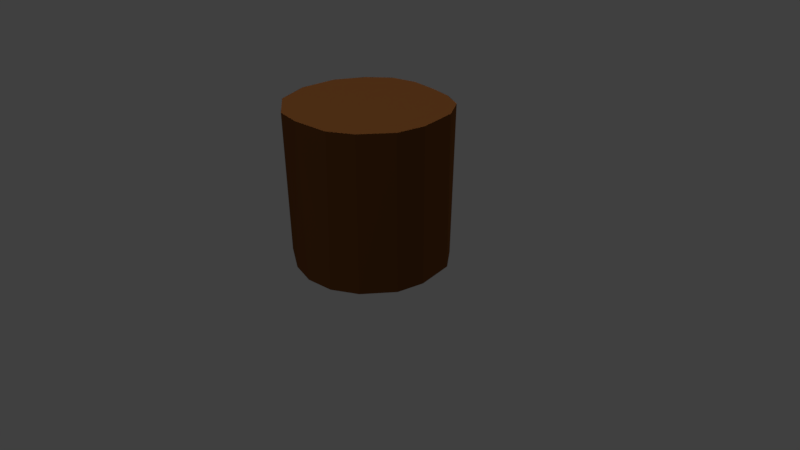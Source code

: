 # Source: Model_Tree_Trunk_002.blend  (saved by Blender 2.78.0; exported with 4.5.12 LTS)
import bpy
from mathutils import Matrix  # noqa: F401  (used for matrix-valued properties, if any)

bpy.ops.wm.read_factory_settings(use_empty=True)
scene = bpy.context.scene
scene.name = 'Scene'

# ---- collections
col_collection_1 = bpy.data.collections.new('Collection 1'); scene.collection.children.link(col_collection_1)

# ---- materials (node trees are filled in below, after node groups)
mat_material_001 = bpy.data.materials.new('Material.001')
mat_material_001.alpha_threshold = 0.0
mat_material_001.use_transparent_shadow = False
mat_material_001.roughness = 0.5
mat_material = bpy.data.materials.new('Material')
mat_material.alpha_threshold = 0.0
mat_material.use_transparent_shadow = False
mat_material.diffuse_color = (0.1845, 0.0676, 0.01883, 1.0)
mat_material.roughness = 0.5

# ---- material node trees

# ---- world
world_world = bpy.data.worlds.new('World'); scene.world = world_world
world_world.color = (0.05088, 0.05088, 0.05088)
world_world.use_sun_shadow = False
world_world.sun_shadow_jitter_overblur = 0.0
world_world.cycles.sampling_method = 'MANUAL'

# ---- cameras
cam_camera = bpy.data.cameras.new('Camera')
cam_camera.clip_end = 100.0
cam_camera.lens = 35.0
cam_camera.sensor_width = 32.0
cam_camera.sensor_height = 18.0
cam_camera.ortho_scale = 7.314
cam_camera.dof.focus_distance = 0.0
cam_camera.dof.aperture_fstop = 128.0

# ---- lights
light_point_003 = bpy.data.lights.new('Point.003', 'SUN')
light_point_003.transmission_factor = 0.0
light_point_003.angle = 0.1993
light_point_003.energy = 1.0
light_point_003.shadow_buffer_clip_start = 0.5
light_point_003.shadow_soft_size = 0.1
light_point_003.shadow_cascade_max_distance = 1000.0
light_point_002 = bpy.data.lights.new('Point.002', 'POINT')
light_point_002.transmission_factor = 0.0
light_point_002.energy = 100.0
light_point_002.shadow_buffer_clip_start = 0.5
light_point_002.shadow_soft_size = 0.1
light_point_002.shadow_maximum_resolution = 0.006
light_point_002.use_absolute_resolution = True
light_point_001 = bpy.data.lights.new('Point.001', 'POINT')
light_point_001.transmission_factor = 0.0
light_point_001.energy = 100.0
light_point_001.shadow_buffer_clip_start = 0.5
light_point_001.shadow_soft_size = 0.1
light_point_001.shadow_maximum_resolution = 0.006
light_point_001.use_absolute_resolution = True
light_point = bpy.data.lights.new('Point', 'POINT')
light_point.transmission_factor = 0.0
light_point.energy = 100.0
light_point.shadow_buffer_clip_start = 0.5
light_point.shadow_soft_size = 0.1
light_point.shadow_maximum_resolution = 0.006
light_point.use_absolute_resolution = True

# ---- meshes
me_sphere_002 = bpy.data.meshes.new('Sphere.002')
me_sphere_002.from_pydata([(0.1314, -0.3206, -0.07972), (0.236, -0.2602, -0.07972), (0.3269, -0.1393, -0.07972), (0.3477, -0.019, -0.07972), (0.3171, 0.1513, -0.07972), (0.2347, 0.2521, -0.07972), (0.1555, 0.299, -0.07986), (0.05315, 0.3207, -0.07987), (-0.07451, 0.3335, -0.07997), (-0.1814, 0.305, -0.07987), (-0.2657, 0.2249, -0.07988), (-0.3323, 0.1061, -0.0798), (-0.3371, -0.05792, -0.07972), (-0.2509, -0.217, -0.07972), (-0.1074, -0.3025, -0.07972), (0.01054, -0.3341, -0.07972), (0.1385, -0.3208, 0.5867), (0.2353, -0.2621, 0.5867), (0.3267, -0.1419, 0.5867), (0.3468, -0.01878, 0.5867), (0.3156, 0.1517, 0.5867), (0.2493, 0.2529, 0.5867), (0.1578, 0.2993, 0.5872), (0.05256, 0.3213, 0.5867), (-0.06759, 0.3337, 0.5867), (-0.1785, 0.3062, 0.5867), (-0.2645, 0.2254, 0.5871), (-0.3308, 0.1049, 0.5861), (-0.3371, -0.05782, 0.5857), (-0.2742, -0.2084, 0.5867), (-0.1372, -0.3155, 0.5867), (-0.02279, -0.3339, 0.5867)], [], [(1, 2, 18, 17), (2, 3, 19, 18), (3, 4, 20, 19), (4, 5, 21, 20), (5, 6, 22, 21), (6, 7, 23, 22), (7, 8, 24, 23), (8, 9, 25, 24), (9, 10, 26, 25), (10, 11, 27, 26), (11, 12, 28, 27), (12, 13, 29, 28), (13, 14, 30, 29), (14, 15, 31, 30), (31, 15, 0, 16), (0, 1, 17, 16), (0, 15, 14, 13, 12, 11, 10, 9, 8, 7, 6, 5, 4, 3, 2, 1), (30, 31, 16, 17, 18, 19, 20, 21, 22, 23, 24, 25, 26, 27, 28, 29)])
me_sphere_002.polygons.foreach_set('material_index', [1, 1, 1, 1, 1, 1, 1, 1, 1, 1, 1, 1, 1, 1, 1, 1, 1, 1])
_uv = me_sphere_002.uv_layers.new(name='UVMap')
_uv.uv.foreach_set('vector', [0.5512, 0.2163, 0.5445, 0.2134, 0.5918, 0.07482, 0.6067, 0.07898, 0.5445, 0.2134, 0.535, 0.2098, 0.5764, 0.07174, 0.5918, 0.07482, 0.6627, 0.3113, 0.6564, 0.302, 0.7728, 0.2144, 0.7803, 0.228, 0.6564, 0.302, 0.6507, 0.2941, 0.765, 0.2008, 0.7728, 0.2144, 0.6507, 0.2941, 0.6431, 0.2851, 0.7557, 0.1867, 0.765, 0.2008, 0.6431, 0.2851, 0.6372, 0.2774, 0.7461, 0.174, 0.7557, 0.1867, 0.6372, 0.2774, 0.6309, 0.2702, 0.7337, 0.1595, 0.7461, 0.174, 0.6309, 0.2702, 0.6236, 0.2637, 0.7187, 0.1465, 0.7337, 0.1595, 0.6236, 0.2637, 0.6133, 0.2552, 0.7054, 0.1357, 0.7187, 0.1465, 0.6133, 0.2552, 0.6009, 0.2473, 0.6951, 0.1277, 0.7054, 0.1357, 0.6009, 0.2473, 0.5928, 0.2392, 0.6796, 0.1102, 0.6951, 0.1277, 0.5928, 0.2392, 0.5837, 0.2333, 0.6619, 0.1045, 0.6796, 0.1102, 0.5837, 0.2333, 0.5757, 0.2285, 0.6509, 0.0981, 0.6619, 0.1045, 0.5757, 0.2285, 0.5678, 0.2242, 0.6367, 0.09051, 0.6509, 0.0981, 0.6367, 0.09051, 0.5678, 0.2242, 0.5587, 0.2198, 0.6218, 0.08396, 0.5587, 0.2198, 0.5512, 0.2163, 0.6067, 0.07898, 0.6218, 0.08396, 0.2877, 0.5215, 0.298, 0.5256, 0.3077, 0.5266, 0.3173, 0.5235, 0.3276, 0.5175, 0.226, 0.008337, 0.2358, 0.02227, 0.2487, 0.02912, 0.2585, 0.03203, 0.2687, 0.03261, 0.2787, 0.03005, 0.2901, 0.02279, 0.2966, 0.01362, 0.2662, 0.503, 0.2731, 0.513, 0.2795, 0.5179, 0.6509, 0.0981, 0.6367, 0.09051, 0.6218, 0.08396, 0.6067, 0.07898, 0.5918, 0.07482, 0.7803, 0.228, 0.7728, 0.2144, 0.765, 0.2008, 0.7557, 0.1867, 0.7461, 0.174, 0.7337, 0.1595, 0.7187, 0.1465, 0.7054, 0.1357, 0.6951, 0.1277, 0.6796, 0.1102, 0.6619, 0.1045])
me_sphere_002.materials.append(mat_material_001)
me_sphere_002.materials.append(mat_material)
me_sphere_002.use_remesh_preserve_volume = False
me_sphere_002.use_remesh_preserve_attributes = False
me_sphere_002.use_mirror_vertex_groups = False
me_sphere_002.update()

# ---- objects
ob_sphere_002 = bpy.data.objects.new('Sphere.002', me_sphere_002)
ob_point_003 = bpy.data.objects.new('Point.003', light_point_003)
ob_point_002 = bpy.data.objects.new('Point.002', light_point_002)
ob_point_001 = bpy.data.objects.new('Point.001', light_point_001)
ob_point = bpy.data.objects.new('Point', light_point)
ob_camera = bpy.data.objects.new('Camera', cam_camera)

# ---- transforms, parenting, visibility, modifiers, constraints
ob_sphere_002.location = (0.0, 0.0, 0.2648)
ob_sphere_002.scale = (3.0, 3.0, 3.0)
ob_sphere_002.lineart.crease_threshold = 0.0
ob_point_003.location = (0.4907, -8.366, 5.801)
ob_point_003.lineart.crease_threshold = 0.0
ob_point_002.location = (1.837, 8.907, 0.6975)
ob_point_002.hide_viewport = True
ob_point_002.lineart.crease_threshold = 0.0
ob_point_001.location = (-3.083, -13.15, 2.841)
ob_point_001.hide_viewport = True
ob_point_001.lineart.crease_threshold = 0.0
ob_point.location = (1.837, -5.581, 15.39)
ob_point.hide_viewport = True
ob_point.lineart.crease_threshold = 0.0
ob_camera.location = (7.481, -6.508, 5.344)
ob_camera.rotation_euler = (1.109, 0.0, 0.8149)
ob_camera.lock_rotations_4d = False
ob_camera.empty_display_type = 'ARROWS'
ob_camera.color = (0.0, 0.0, 0.0, 0.0)
ob_camera.display_type = 'WIRE'
ob_camera.lineart.crease_threshold = 0.0

# ---- collection membership
col_collection_1.objects.link(ob_sphere_002)
col_collection_1.objects.link(ob_point_003)
col_collection_1.objects.link(ob_point_002)
col_collection_1.objects.link(ob_point_001)
col_collection_1.objects.link(ob_point)
col_collection_1.objects.link(ob_camera)

# ---- scene / render settings (as saved in the file)
scene.camera = ob_camera
scene.frame_start = 1; scene.frame_end = 250; scene.frame_set(0)
scene.render.engine = 'BLENDER_EEVEE_NEXT'
scene.render.resolution_percentage = 50
scene.render.dither_intensity = 0.0
scene.cycles.use_denoising = False
scene.cycles.samples = 128
scene.cycles.sampling_pattern = 'TABULATED_SOBOL'
scene.cycles.light_sampling_threshold = 0.0
scene.cycles.use_adaptive_sampling = False
scene.cycles.use_light_tree = False
scene.cycles.blur_glossy = 0.0
scene.cycles.sample_clamp_indirect = 0.0
scene.view_settings.view_transform = 'Standard'
bpy.context.view_layer.update()

